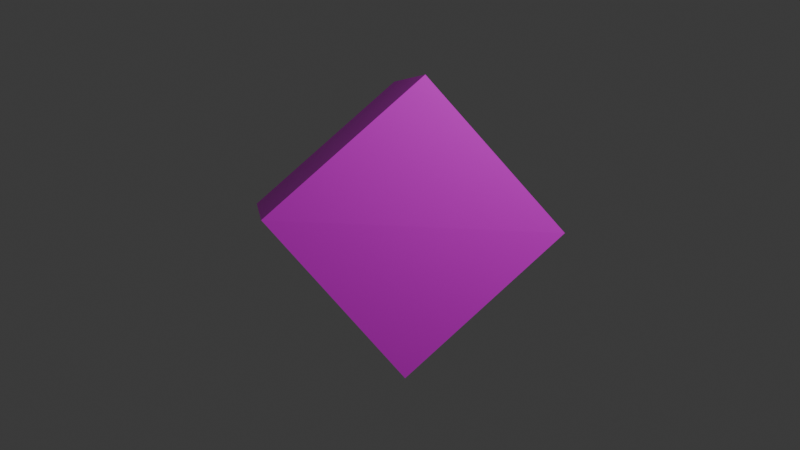 # Source: PowerUp2.blend  (saved by Blender 4.0.36; exported with 4.5.12 LTS)
import bpy
from mathutils import Matrix  # noqa: F401  (used for matrix-valued properties, if any)

bpy.ops.wm.read_factory_settings(use_empty=True)
scene = bpy.context.scene
scene.name = 'Scene'

# ---- collections
col_collection = bpy.data.collections.new('Collection'); scene.collection.children.link(col_collection)

# ---- images (referenced by path relative to the original .blend; pixels are not part of the script)
import os
ASSET_DIR = os.environ.get("B2B_ASSET_DIR", "")  # directory of the original .blend (textures are referenced by path, not embedded)
HERE = os.path.dirname(os.path.abspath(__file__))  # packed textures are extracted next to this script under _unpacked/

def load_image(name, relpath, width, height, colorspace="sRGB"):
    """Load a texture the original file referenced (path relative to the .blend, or extracted next to this script)."""
    p = next((c for c in (os.path.join(HERE, relpath), os.path.join(ASSET_DIR, relpath)) if relpath and os.path.exists(c)), "")
    if p:
        img = bpy.data.images.load(p, check_existing=True)
        img.name = name
    else:  # same state as the original file: an image datablock whose file is absent (Cycles renders it pink)
        img = bpy.data.images.new(name, width, height)
        img.source = "FILE"
        img.filepath = "//" + (relpath or name)
    img.colorspace_settings.name = colorspace
    return img
img_transparentboxred_png = load_image('transparentboxred.png', 'transparentboxred.png', 1024, 1024, 'sRGB')

# ---- materials (node trees are filled in below, after node groups)
mat_material = bpy.data.materials.new('Material')
mat_material.surface_render_method = 'BLENDED'
mat_material.blend_method = 'BLEND'
mat_material.alpha_threshold = 0.0
mat_material.use_transparent_shadow = False
mat_material.roughness = 0.5
mat_material.line_color = (0.0, 0.0, 0.0, 1.0)
mat_material_001 = bpy.data.materials.new('Material.001')
mat_material_001.use_transparent_shadow = False

# ---- material node trees
mat_material.use_nodes = True; mat_material.node_tree.nodes.clear()
_N = mat_material.node_tree.nodes; _L = mat_material.node_tree.links
n0 = _N.new('ShaderNodeOutputMaterial'); n0.name = 'Material Output'; n0.location = (365, 410)
n1 = _N.new('ShaderNodeBsdfPrincipled'); n1.name = 'Principled BSDF'; n1.location = (-249, 267)
n1.inputs[3].default_value = 1.45
n2 = _N.new('ShaderNodeBsdfTransparent'); n2.name = 'Transparent BSDF'; n2.location = (-473, 505)
n3 = _N.new('ShaderNodeMixShader'); n3.name = 'Mix Shader'; n3.location = (-12, 462)
n4 = _N.new('ShaderNodeTexImage'); n4.name = 'Image Texture'; n4.location = (-639, 298)
n4.image = img_transparentboxred_png
_L.new(n2.outputs[0], n3.inputs[1])
_L.new(n3.outputs[0], n0.inputs[0])
_L.new(n1.outputs[0], n3.inputs[2])
_L.new(n4.outputs[0], n1.inputs[0])
_L.new(n4.outputs[1], n3.inputs[0])
n0.is_active_output = True
mat_material_001.use_nodes = True; mat_material_001.node_tree.nodes.clear()
_N = mat_material_001.node_tree.nodes; _L = mat_material_001.node_tree.links
n0 = _N.new('ShaderNodeBsdfPrincipled'); n0.name = 'Principled BSDF'; n0.location = (10, 300)
n0.inputs[0].default_value = (0.8001, 0.0, 0.0005724, 1.0)
n0.inputs[3].default_value = 1.45
n1 = _N.new('ShaderNodeOutputMaterial'); n1.name = 'Material Output'; n1.location = (300, 300)
_L.new(n0.outputs[0], n1.inputs[0])
n1.is_active_output = True

# ---- world
world_world = bpy.data.worlds.new('World'); scene.world = world_world
world_world.use_nodes = True; world_world.node_tree.nodes.clear()
_N = world_world.node_tree.nodes; _L = world_world.node_tree.links
n0 = _N.new('ShaderNodeOutputWorld'); n0.name = 'World Output'; n0.location = (300, 300)
n1 = _N.new('ShaderNodeBackground'); n1.name = 'Background'; n1.location = (10, 300)
n1.inputs[0].default_value = (0.05088, 0.05088, 0.05088, 1.0)
_L.new(n1.outputs[0], n0.inputs[0])
n0.is_active_output = True
world_world.color = (0.05088, 0.05088, 0.05088)
world_world.use_sun_shadow = False
world_world.sun_shadow_jitter_overblur = 0.0

# ---- cameras
cam_camera = bpy.data.cameras.new('Camera')
cam_camera.clip_end = 100.0
cam_camera.ortho_scale = 7.314

# ---- lights
light_light = bpy.data.lights.new('Light', 'POINT')
light_light.transmission_factor = 0.0
light_light.use_soft_falloff = False
light_light.energy = 1000.0
light_light.shadow_soft_size = 0.1
light_light.shadow_maximum_resolution = 0.006
light_light.use_absolute_resolution = True

# ---- meshes
me_cube = bpy.data.meshes.new('Cube')
me_cube.from_pydata([(1.0, 1.0, 1.0), (1.033, 1.029, -0.985), (1.0, -1.0, 1.0), (1.001, -0.9975, -0.9988), (-1.0, 1.0, 1.0), (-1.0, 1.0, -1.0), (-1.0, -1.0, 1.0), (-1.0, -1.0, -1.0)], [], [(0, 4, 6, 2), (3, 2, 6, 7), (7, 6, 4, 5), (5, 1, 3, 7), (1, 0, 2, 3), (5, 4, 0, 1)])
_uv = me_cube.uv_layers.new(name='UVMap')
_uv.uv.foreach_set('vector', [1.0, 1.0, 0.0, 1.0, 0.0, 0.0, 1.0, 0.0, 1.0, 0.0, 1.0, 1.0, 0.0, 1.0, 0.0, 0.0, 0.0, 0.0, 0.0, 1.0, 1.0, 1.0, 1.0, 0.0, 0.0, 1.0, 1.0, 1.0, 1.0, 0.0, 0.0, 0.0, 1.0, 0.0, 1.0, 1.0, 0.0, 1.0, 0.0, 0.0, 0.0, 0.0, 0.0, 1.0, 1.0, 1.0, 1.0, 0.0])
me_cube.materials.append(mat_material)
me_cube.use_mirror_vertex_groups = False
me_cube.update()
me_cube_001 = bpy.data.meshes.new('Cube.001')
me_cube_001.from_pydata([(-5.728, 10.79, 0.3381), (-5.728, 10.79, 2.005), (-5.728, 12.46, 0.3381), (-5.728, 12.46, 2.005), (-4.062, 10.79, 0.3381), (-4.062, 10.79, 2.005), (-4.062, 12.46, 0.3381), (-4.062, 12.46, 2.005), (-5.728, 10.79, 3.11), (-5.728, 12.46, 3.11), (-4.062, 12.46, 3.11), (-4.062, 10.79, 3.11), (-5.728, 9.885, 0.3381), (-5.728, 9.885, 2.005), (-4.062, 9.885, 2.005), (-4.062, 9.885, 0.3381), (-5.728, 12.46, -0.5036), (-5.728, 10.79, -0.5036), (-4.062, 12.46, -0.5036), (-4.062, 10.79, -0.5036), (-5.728, 13.39, 2.005), (-5.728, 13.39, 0.3381), (-4.062, 13.39, 0.3381), (-4.062, 13.39, 2.005), (-5.728, 9.013, 0.3381), (-5.728, 9.013, 2.005), (-4.062, 9.013, 2.005), (-4.062, 9.013, 0.3381), (-5.728, 12.46, -1.23), (-5.728, 10.79, -1.23), (-4.062, 12.46, -1.23), (-4.062, 10.79, -1.23), (-5.728, 14.14, 2.005), (-5.728, 14.14, 0.3381), (-4.062, 14.14, 0.3381), (-4.062, 14.14, 2.005), (-5.728, 10.79, 3.772), (-5.728, 12.46, 3.772), (-4.062, 12.46, 3.772), (-4.062, 10.79, 3.772)], [], [(0, 1, 3, 2), (3, 7, 23, 20), (6, 7, 5, 4), (1, 0, 12, 13), (4, 0, 17, 19), (7, 3, 9, 10), (8, 11, 39, 36), (5, 7, 10, 11), (3, 1, 8, 9), (1, 5, 11, 8), (12, 15, 27, 24), (0, 4, 15, 12), (5, 1, 13, 14), (4, 5, 14, 15), (17, 16, 28, 29), (2, 6, 18, 16), (0, 2, 16, 17), (6, 4, 19, 18), (23, 22, 34, 35), (2, 3, 20, 21), (7, 6, 22, 23), (6, 2, 21, 22), (27, 26, 25, 24), (13, 12, 24, 25), (14, 13, 25, 26), (15, 14, 26, 27), (28, 30, 31, 29), (19, 17, 29, 31), (16, 18, 30, 28), (18, 19, 31, 30), (33, 32, 35, 34), (22, 21, 33, 34), (20, 23, 35, 32), (21, 20, 32, 33), (38, 37, 36, 39), (10, 9, 37, 38), (11, 10, 38, 39), (9, 8, 36, 37)])
_uv = me_cube_001.uv_layers.new(name='UVMap')
_uv.uv.foreach_set('vector', [0.375, 0.0, 0.625, 0.0, 0.625, 0.25, 0.375, 0.25, 0.625, 0.25, 0.625, 0.5, 0.625, 0.5, 0.625, 0.25, 0.375, 0.5, 0.625, 0.5, 0.625, 0.75, 0.375, 0.75, 0.625, 0.0, 0.375, 0.0, 0.375, 0.0, 0.625, 0.0, 0.375, 0.75, 0.125, 0.75, 0.125, 0.75, 0.375, 0.75, 0.625, 0.5, 0.625, 0.25, 0.625, 0.25, 0.625, 0.5, 0.625, 1.0, 0.625, 0.75, 0.625, 0.75, 0.625, 1.0, 0.625, 0.75, 0.625, 0.5, 0.625, 0.5, 0.625, 0.75, 0.625, 0.25, 0.625, 0.0, 0.625, 0.0, 0.625, 0.25, 0.625, 1.0, 0.625, 0.75, 0.625, 0.75, 0.625, 1.0, 0.125, 0.75, 0.375, 0.75, 0.375, 0.75, 0.125, 0.75, 0.125, 0.75, 0.375, 0.75, 0.375, 0.75, 0.125, 0.75, 0.625, 0.75, 0.625, 1.0, 0.625, 1.0, 0.625, 0.75, 0.375, 0.75, 0.625, 0.75, 0.625, 0.75, 0.375, 0.75, 0.375, 0.0, 0.375, 0.25, 0.375, 0.25, 0.375, 0.0, 0.375, 0.25, 0.375, 0.5, 0.375, 0.5, 0.375, 0.25, 0.375, 0.0, 0.375, 0.25, 0.375, 0.25, 0.375, 0.0, 0.375, 0.5, 0.375, 0.75, 0.375, 0.75, 0.375, 0.5, 0.625, 0.5, 0.375, 0.5, 0.375, 0.5, 0.625, 0.5, 0.375, 0.25, 0.625, 0.25, 0.625, 0.25, 0.375, 0.25, 0.625, 0.5, 0.375, 0.5, 0.375, 0.5, 0.625, 0.5, 0.375, 0.5, 0.375, 0.25, 0.375, 0.25, 0.375, 0.5, 0.375, 0.75, 0.625, 0.75, 0.625, 1.0, 0.375, 1.0, 0.625, 0.0, 0.375, 0.0, 0.375, 0.0, 0.625, 0.0, 0.625, 0.75, 0.625, 1.0, 0.625, 1.0, 0.625, 0.75, 0.375, 0.75, 0.625, 0.75, 0.625, 0.75, 0.375, 0.75, 0.125, 0.5, 0.375, 0.5, 0.375, 0.75, 0.125, 0.75, 0.375, 0.75, 0.125, 0.75, 0.125, 0.75, 0.375, 0.75, 0.375, 0.25, 0.375, 0.5, 0.375, 0.5, 0.375, 0.25, 0.375, 0.5, 0.375, 0.75, 0.375, 0.75, 0.375, 0.5, 0.375, 0.25, 0.625, 0.25, 0.625, 0.5, 0.375, 0.5, 0.375, 0.5, 0.375, 0.25, 0.375, 0.25, 0.375, 0.5, 0.625, 0.25, 0.625, 0.5, 0.625, 0.5, 0.625, 0.25, 0.375, 0.25, 0.625, 0.25, 0.625, 0.25, 0.375, 0.25, 0.625, 0.5, 0.875, 0.5, 0.875, 0.75, 0.625, 0.75, 0.625, 0.5, 0.625, 0.25, 0.625, 0.25, 0.625, 0.5, 0.625, 0.75, 0.625, 0.5, 0.625, 0.5, 0.625, 0.75, 0.625, 0.25, 0.625, 0.0, 0.625, 0.0, 0.625, 0.25])
me_cube_001.materials.append(mat_material_001)
me_cube_001.update()

# ---- objects
ob_cube = bpy.data.objects.new('Cube', me_cube)
ob_light = bpy.data.objects.new('Light', light_light)
ob_camera = bpy.data.objects.new('Camera', cam_camera)
ob_empty = bpy.data.objects.new('Empty', None)
ob_cube_001 = bpy.data.objects.new('Cube.001', me_cube_001)

# ---- transforms, parenting, visibility, modifiers, constraints
ob_cube.location = (0.0, 0.0, 0.0)
ob_cube.rotation_euler = (0.663, -0.3624, -0.5981)
ob_cube.lock_rotations_4d = False
ob_cube.empty_display_type = 'ARROWS'
ob_cube.lineart.crease_threshold = 0.0
ob_light.location = (4.076, 1.005, 5.904)
ob_light.rotation_euler = (0.6503, 0.05522, 1.866)
ob_light.lock_rotations_4d = False
ob_light.empty_display_type = 'ARROWS'
ob_light.color = (0.0, 0.0, 0.0, 0.0)
ob_light.lineart.crease_threshold = 0.0
ob_camera.location = (7.359, -6.926, 4.958)
ob_camera.rotation_euler = (1.109, 0.0, 0.8149)
ob_camera.lock_rotations_4d = False
ob_camera.empty_display_type = 'ARROWS'
ob_camera.color = (0.0, 0.0, 0.0, 0.0)
ob_camera.display_type = 'WIRE'
ob_camera.lineart.crease_threshold = 0.0
ob_empty.location = (2.666, -3.086, 1.227)
ob_empty.rotation_euler = (0.008731, -0.009666, -0.9441)
ob_empty.scale = (0.2756, 0.2756, 0.2756)
ob_empty.empty_display_type = 'IMAGE'
ob_empty.empty_display_size = 5.0
ob_cube_001.location = (1.471, -3.431, -0.2698)
ob_cube_001.scale = (0.2963, 0.2963, 0.2963)

# ---- collection membership
col_collection.objects.link(ob_cube)
col_collection.objects.link(ob_light)
col_collection.objects.link(ob_camera)
col_collection.objects.link(ob_empty)
col_collection.objects.link(ob_cube_001)

# ---- scene / render settings (as saved in the file)
scene.camera = ob_camera
scene.frame_start = 1; scene.frame_end = 250; scene.frame_set(212)
scene.render.engine = 'BLENDER_EEVEE_NEXT'
scene.cycles.sampling_pattern = 'TABULATED_SOBOL'
bpy.context.view_layer.update()

